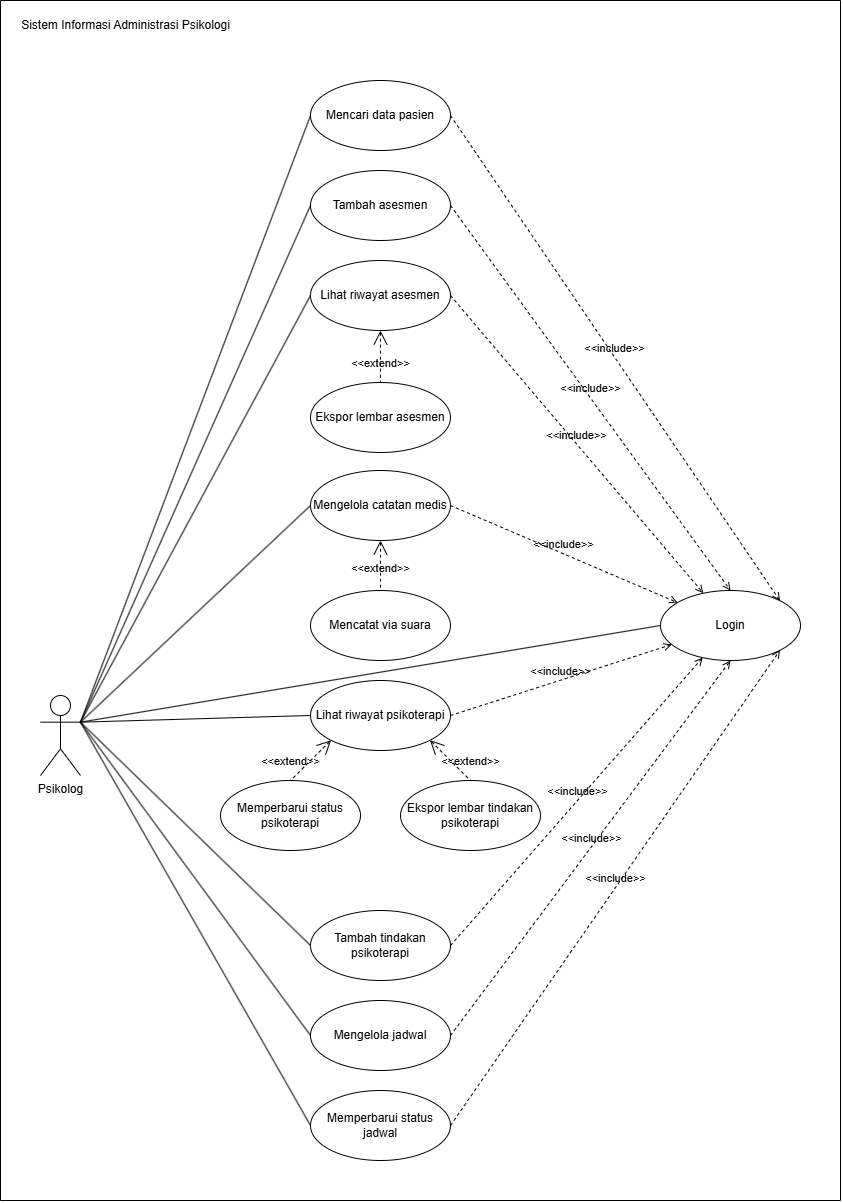

The diagram above was exported from draw.io. Its source (the exported page's mxGraphModel, read from the mxfile embedded in the PNG):
<mxGraphModel dx="3173" dy="1650" grid="1" gridSize="10" guides="1" tooltips="1" connect="1" arrows="1" fold="1" page="1" pageScale="1" pageWidth="850" pageHeight="1100" math="0" shadow="0">
  <root>
    <mxCell id="0" />
    <mxCell id="1" parent="0" />
    <mxCell id="LHbW97p9C3nqbQWEHNdO-1" edge="1" parent="1" source="LHbW97p9C3nqbQWEHNdO-5" style="rounded=0;orthogonalLoop=1;jettySize=auto;html=1;exitX=1;exitY=0.3333333333333333;exitDx=0;exitDy=0;exitPerimeter=0;entryX=0;entryY=0.5;entryDx=0;entryDy=0;endArrow=none;endFill=0;" target="LHbW97p9C3nqbQWEHNdO-12">
      <mxGeometry relative="1" as="geometry" />
    </mxCell>
    <mxCell id="LHbW97p9C3nqbQWEHNdO-2" edge="1" parent="1" source="LHbW97p9C3nqbQWEHNdO-5" style="rounded=0;orthogonalLoop=1;jettySize=auto;html=1;exitX=1;exitY=0.3333333333333333;exitDx=0;exitDy=0;exitPerimeter=0;entryX=0;entryY=0.5;entryDx=0;entryDy=0;endArrow=none;endFill=0;" target="LHbW97p9C3nqbQWEHNdO-7">
      <mxGeometry relative="1" as="geometry" />
    </mxCell>
    <mxCell id="LHbW97p9C3nqbQWEHNdO-3" edge="1" parent="1" source="LHbW97p9C3nqbQWEHNdO-5" style="rounded=0;orthogonalLoop=1;jettySize=auto;html=1;exitX=1;exitY=0.3333333333333333;exitDx=0;exitDy=0;exitPerimeter=0;entryX=0;entryY=0.5;entryDx=0;entryDy=0;endArrow=none;endFill=0;" target="LHbW97p9C3nqbQWEHNdO-8">
      <mxGeometry relative="1" as="geometry" />
    </mxCell>
    <mxCell id="LHbW97p9C3nqbQWEHNdO-4" edge="1" parent="1" source="LHbW97p9C3nqbQWEHNdO-5" style="rounded=0;orthogonalLoop=1;jettySize=auto;html=1;exitX=1;exitY=0.3333333333333333;exitDx=0;exitDy=0;exitPerimeter=0;entryX=0;entryY=0.5;entryDx=0;entryDy=0;endArrow=none;endFill=0;" target="LHbW97p9C3nqbQWEHNdO-9">
      <mxGeometry relative="1" as="geometry" />
    </mxCell>
    <mxCell id="LHbW97p9C3nqbQWEHNdO-5" parent="1" style="shape=umlActor;html=1;verticalLabelPosition=bottom;verticalAlign=top;align=center;" value="Psikolog" vertex="1">
      <mxGeometry height="80" width="40" x="350" y="1095" as="geometry" />
    </mxCell>
    <mxCell id="LHbW97p9C3nqbQWEHNdO-6" parent="1" style="ellipse;whiteSpace=wrap;html=1;" value="Login" vertex="1">
      <mxGeometry height="70" width="140" x="970" y="990" as="geometry" />
    </mxCell>
    <mxCell id="LHbW97p9C3nqbQWEHNdO-7" parent="1" style="ellipse;whiteSpace=wrap;html=1;" value="Lihat riwayat asesmen" vertex="1">
      <mxGeometry height="70" width="140" x="620" y="660" as="geometry" />
    </mxCell>
    <mxCell id="LHbW97p9C3nqbQWEHNdO-8" parent="1" style="ellipse;whiteSpace=wrap;html=1;" value="Mengelola catatan medis" vertex="1">
      <mxGeometry height="70" width="140" x="620" y="870" as="geometry" />
    </mxCell>
    <mxCell id="LHbW97p9C3nqbQWEHNdO-9" parent="1" style="ellipse;whiteSpace=wrap;html=1;" value="Mengelola jadwal" vertex="1">
      <mxGeometry height="70" width="140" x="620" y="1400" as="geometry" />
    </mxCell>
    <mxCell id="LHbW97p9C3nqbQWEHNdO-10" parent="1" style="ellipse;whiteSpace=wrap;html=1;" value="Mencatat via suara" vertex="1">
      <mxGeometry height="70" width="140" x="620" y="990" as="geometry" />
    </mxCell>
    <mxCell id="LHbW97p9C3nqbQWEHNdO-11" parent="1" style="ellipse;whiteSpace=wrap;html=1;" value="Memperbarui status psikoterapi" vertex="1">
      <mxGeometry height="70" width="140" x="530" y="1180" as="geometry" />
    </mxCell>
    <mxCell id="LHbW97p9C3nqbQWEHNdO-12" parent="1" style="ellipse;whiteSpace=wrap;html=1;" value="Mencari data pasien" vertex="1">
      <mxGeometry height="70" width="140" x="620" y="480" as="geometry" />
    </mxCell>
    <mxCell id="LHbW97p9C3nqbQWEHNdO-13" edge="1" parent="1" source="LHbW97p9C3nqbQWEHNdO-8" style="edgeStyle=none;html=1;startArrow=open;endArrow=none;startSize=12;verticalAlign=bottom;dashed=1;labelBackgroundColor=none;rounded=0;entryX=0.5;entryY=0;entryDx=0;entryDy=0;exitX=0.5;exitY=1;exitDx=0;exitDy=0;" target="LHbW97p9C3nqbQWEHNdO-10" value="&amp;lt;&amp;lt;extend&amp;gt;&amp;gt;">
      <mxGeometry relative="1" width="160" x="0.5" as="geometry">
        <mxPoint as="offset" />
        <mxPoint x="640" y="974" as="sourcePoint" />
        <mxPoint x="800" y="974" as="targetPoint" />
      </mxGeometry>
    </mxCell>
    <mxCell id="LHbW97p9C3nqbQWEHNdO-14" edge="1" parent="1" style="edgeStyle=none;html=1;endArrow=none;verticalAlign=bottom;rounded=0;" value="">
      <mxGeometry relative="1" width="160" as="geometry">
        <mxPoint x="1150" y="400" as="sourcePoint" />
        <mxPoint x="1150" y="1600" as="targetPoint" />
      </mxGeometry>
    </mxCell>
    <mxCell id="LHbW97p9C3nqbQWEHNdO-15" edge="1" parent="1" style="edgeStyle=none;html=1;endArrow=none;verticalAlign=bottom;rounded=0;" value="">
      <mxGeometry relative="1" width="160" as="geometry">
        <mxPoint x="1150" y="400" as="sourcePoint" />
        <mxPoint x="310" y="400" as="targetPoint" />
      </mxGeometry>
    </mxCell>
    <mxCell id="LHbW97p9C3nqbQWEHNdO-16" parent="1" style="text;html=1;align=center;verticalAlign=middle;resizable=0;points=[];autosize=1;strokeColor=none;fillColor=none;" value="Sistem Informasi Administrasi Psikologi" vertex="1">
      <mxGeometry height="30" width="230" x="320" y="410" as="geometry" />
    </mxCell>
    <mxCell id="LHbW97p9C3nqbQWEHNdO-17" parent="1" style="ellipse;whiteSpace=wrap;html=1;" value="Lihat riwayat psikoterapi" vertex="1">
      <mxGeometry height="70" width="140" x="620" y="1080" as="geometry" />
    </mxCell>
    <mxCell id="LHbW97p9C3nqbQWEHNdO-18" edge="1" parent="1" source="LHbW97p9C3nqbQWEHNdO-5" style="rounded=0;orthogonalLoop=1;jettySize=auto;html=1;exitX=1;exitY=0.3333333333333333;exitDx=0;exitDy=0;exitPerimeter=0;entryX=0;entryY=0.5;entryDx=0;entryDy=0;endArrow=none;endFill=0;" target="LHbW97p9C3nqbQWEHNdO-17">
      <mxGeometry relative="1" as="geometry">
        <mxPoint x="300" y="814" as="sourcePoint" />
        <mxPoint x="400" y="875" as="targetPoint" />
      </mxGeometry>
    </mxCell>
    <mxCell id="LHbW97p9C3nqbQWEHNdO-19" parent="1" style="ellipse;whiteSpace=wrap;html=1;" value="Ekspor lembar tindakan psikoterapi" vertex="1">
      <mxGeometry height="70" width="140" x="710" y="1180" as="geometry" />
    </mxCell>
    <mxCell id="LHbW97p9C3nqbQWEHNdO-20" edge="1" parent="1" source="LHbW97p9C3nqbQWEHNdO-17" style="edgeStyle=none;html=1;startArrow=open;endArrow=none;startSize=12;verticalAlign=bottom;dashed=1;labelBackgroundColor=none;rounded=0;entryX=0.5;entryY=0;entryDx=0;entryDy=0;exitX=1;exitY=1;exitDx=0;exitDy=0;" target="LHbW97p9C3nqbQWEHNdO-19" value="&amp;lt;&amp;lt;extend&amp;gt;&amp;gt;">
      <mxGeometry relative="1" width="160" x="0.752" y="7" as="geometry">
        <mxPoint as="offset" />
        <mxPoint x="770" y="1107.58" as="sourcePoint" />
        <mxPoint x="870" y="1107.58" as="targetPoint" />
      </mxGeometry>
    </mxCell>
    <mxCell id="LHbW97p9C3nqbQWEHNdO-21" parent="1" style="ellipse;whiteSpace=wrap;html=1;" value="Ekspor lembar asesmen" vertex="1">
      <mxGeometry height="70" width="140" x="620" y="782" as="geometry" />
    </mxCell>
    <mxCell id="LHbW97p9C3nqbQWEHNdO-22" edge="1" parent="1" source="LHbW97p9C3nqbQWEHNdO-7" style="edgeStyle=none;html=1;startArrow=open;endArrow=none;startSize=12;verticalAlign=bottom;dashed=1;labelBackgroundColor=none;rounded=0;entryX=0.5;entryY=0;entryDx=0;entryDy=0;exitX=0.5;exitY=1;exitDx=0;exitDy=0;jumpStyle=none;" target="LHbW97p9C3nqbQWEHNdO-21" value="&lt;div style=&quot;line-height: 80%;&quot;&gt;&amp;lt;&amp;lt;extend&amp;gt;&amp;gt;&lt;/div&gt;">
      <mxGeometry relative="1" width="160" x="0.5027" as="geometry">
        <mxPoint as="offset" />
        <mxPoint x="760" y="812" as="sourcePoint" />
        <mxPoint x="860" y="812" as="targetPoint" />
      </mxGeometry>
    </mxCell>
    <mxCell id="LHbW97p9C3nqbQWEHNdO-23" parent="1" style="ellipse;whiteSpace=wrap;html=1;" value="Memperbarui status jadwal" vertex="1">
      <mxGeometry height="70" width="140" x="620" y="1490" as="geometry" />
    </mxCell>
    <mxCell id="LHbW97p9C3nqbQWEHNdO-24" edge="1" parent="1" source="LHbW97p9C3nqbQWEHNdO-5" style="rounded=0;orthogonalLoop=1;jettySize=auto;html=1;exitX=1;exitY=0.3333333333333333;exitDx=0;exitDy=0;exitPerimeter=0;entryX=0;entryY=0.5;entryDx=0;entryDy=0;endArrow=none;endFill=0;" target="LHbW97p9C3nqbQWEHNdO-23">
      <mxGeometry relative="1" as="geometry">
        <mxPoint x="250" y="1050" as="sourcePoint" />
        <mxPoint x="350" y="1186" as="targetPoint" />
      </mxGeometry>
    </mxCell>
    <mxCell id="LHbW97p9C3nqbQWEHNdO-25" parent="1" style="ellipse;whiteSpace=wrap;html=1;" value="Tambah asesmen" vertex="1">
      <mxGeometry height="70" width="140" x="620" y="570" as="geometry" />
    </mxCell>
    <mxCell id="LHbW97p9C3nqbQWEHNdO-26" parent="1" style="ellipse;whiteSpace=wrap;html=1;" value="Tambah tindakan psikoterapi" vertex="1">
      <mxGeometry height="70" width="140" x="620" y="1310" as="geometry" />
    </mxCell>
    <mxCell id="LHbW97p9C3nqbQWEHNdO-27" edge="1" parent="1" source="LHbW97p9C3nqbQWEHNdO-5" style="rounded=0;orthogonalLoop=1;jettySize=auto;html=1;exitX=1;exitY=0.3333333333333333;exitDx=0;exitDy=0;exitPerimeter=0;entryX=0;entryY=0.5;entryDx=0;entryDy=0;endArrow=none;endFill=0;" target="LHbW97p9C3nqbQWEHNdO-26">
      <mxGeometry relative="1" as="geometry">
        <mxPoint x="300" y="919" as="sourcePoint" />
        <mxPoint x="400" y="965" as="targetPoint" />
      </mxGeometry>
    </mxCell>
    <mxCell id="LHbW97p9C3nqbQWEHNdO-28" edge="1" parent="1" source="LHbW97p9C3nqbQWEHNdO-5" style="rounded=0;orthogonalLoop=1;jettySize=auto;html=1;exitX=1;exitY=0.3333333333333333;exitDx=0;exitDy=0;exitPerimeter=0;entryX=0;entryY=0.5;entryDx=0;entryDy=0;endArrow=none;endFill=0;" target="LHbW97p9C3nqbQWEHNdO-25">
      <mxGeometry relative="1" as="geometry">
        <mxPoint x="300" y="919" as="sourcePoint" />
        <mxPoint x="400" y="785" as="targetPoint" />
      </mxGeometry>
    </mxCell>
    <mxCell id="LHbW97p9C3nqbQWEHNdO-29" edge="1" parent="1" source="LHbW97p9C3nqbQWEHNdO-17" style="edgeStyle=none;html=1;startArrow=open;endArrow=none;startSize=12;verticalAlign=bottom;dashed=1;labelBackgroundColor=none;rounded=0;entryX=0.5;entryY=0;entryDx=0;entryDy=0;exitX=0;exitY=1;exitDx=0;exitDy=0;" target="LHbW97p9C3nqbQWEHNdO-11" value="&amp;lt;&amp;lt;extend&amp;gt;&amp;gt;">
      <mxGeometry relative="1" width="160" x="0.752" y="-7" as="geometry">
        <mxPoint as="offset" />
        <mxPoint x="780" y="1118" as="sourcePoint" />
        <mxPoint x="880" y="1118" as="targetPoint" />
      </mxGeometry>
    </mxCell>
    <mxCell id="LHbW97p9C3nqbQWEHNdO-30" edge="1" parent="1" source="LHbW97p9C3nqbQWEHNdO-12" style="html=1;verticalAlign=bottom;labelBackgroundColor=none;endArrow=open;endFill=0;dashed=1;rounded=0;exitX=1;exitY=0.5;exitDx=0;exitDy=0;entryX=1;entryY=0;entryDx=0;entryDy=0;" target="LHbW97p9C3nqbQWEHNdO-6" value="&amp;lt;&amp;lt;include&amp;gt;&amp;gt;">
      <mxGeometry relative="1" width="160" as="geometry">
        <mxPoint x="380" y="628.75" as="sourcePoint" />
        <mxPoint x="540" y="628.75" as="targetPoint" />
      </mxGeometry>
    </mxCell>
    <mxCell id="LHbW97p9C3nqbQWEHNdO-31" edge="1" parent="1" source="LHbW97p9C3nqbQWEHNdO-25" style="html=1;verticalAlign=bottom;labelBackgroundColor=none;endArrow=open;endFill=0;dashed=1;rounded=0;exitX=1;exitY=0.5;exitDx=0;exitDy=0;entryX=0.5;entryY=0;entryDx=0;entryDy=0;" target="LHbW97p9C3nqbQWEHNdO-6" value="&amp;lt;&amp;lt;include&amp;gt;&amp;gt;">
      <mxGeometry relative="1" width="160" as="geometry">
        <mxPoint x="651" y="632" as="sourcePoint" />
        <mxPoint x="419" y="710" as="targetPoint" />
      </mxGeometry>
    </mxCell>
    <mxCell id="LHbW97p9C3nqbQWEHNdO-32" edge="1" parent="1" source="LHbW97p9C3nqbQWEHNdO-7" style="html=1;verticalAlign=bottom;labelBackgroundColor=none;endArrow=open;endFill=0;dashed=1;rounded=0;exitX=1;exitY=0.5;exitDx=0;exitDy=0;" target="LHbW97p9C3nqbQWEHNdO-6" value="&amp;lt;&amp;lt;include&amp;gt;&amp;gt;">
      <mxGeometry relative="1" width="160" as="geometry">
        <mxPoint x="630" y="697" as="sourcePoint" />
        <mxPoint x="440" y="735" as="targetPoint" />
      </mxGeometry>
    </mxCell>
    <mxCell id="LHbW97p9C3nqbQWEHNdO-33" edge="1" parent="1" source="LHbW97p9C3nqbQWEHNdO-8" style="html=1;verticalAlign=bottom;labelBackgroundColor=none;endArrow=open;endFill=0;dashed=1;rounded=0;exitX=1;exitY=0.5;exitDx=0;exitDy=0;" target="LHbW97p9C3nqbQWEHNdO-6" value="&amp;lt;&amp;lt;include&amp;gt;&amp;gt;">
      <mxGeometry relative="1" width="160" as="geometry">
        <mxPoint x="630" y="787" as="sourcePoint" />
        <mxPoint x="380" y="852" as="targetPoint" />
      </mxGeometry>
    </mxCell>
    <mxCell id="LHbW97p9C3nqbQWEHNdO-34" edge="1" parent="1" source="LHbW97p9C3nqbQWEHNdO-17" style="html=1;verticalAlign=bottom;labelBackgroundColor=none;endArrow=open;endFill=0;dashed=1;rounded=0;exitX=1;exitY=0.5;exitDx=0;exitDy=0;" target="LHbW97p9C3nqbQWEHNdO-6" value="&amp;lt;&amp;lt;include&amp;gt;&amp;gt;">
      <mxGeometry relative="1" width="160" as="geometry">
        <mxPoint x="630" y="877" as="sourcePoint" />
        <mxPoint x="400" y="877" as="targetPoint" />
      </mxGeometry>
    </mxCell>
    <mxCell id="LHbW97p9C3nqbQWEHNdO-35" edge="1" parent="1" source="LHbW97p9C3nqbQWEHNdO-26" style="html=1;verticalAlign=bottom;labelBackgroundColor=none;endArrow=open;endFill=0;dashed=1;rounded=0;exitX=1;exitY=0.5;exitDx=0;exitDy=0;" target="LHbW97p9C3nqbQWEHNdO-6" value="&amp;lt;&amp;lt;include&amp;gt;&amp;gt;">
      <mxGeometry relative="1" width="160" as="geometry">
        <mxPoint x="630" y="967" as="sourcePoint" />
        <mxPoint x="379" y="902" as="targetPoint" />
      </mxGeometry>
    </mxCell>
    <mxCell id="LHbW97p9C3nqbQWEHNdO-36" edge="1" parent="1" source="LHbW97p9C3nqbQWEHNdO-9" style="html=1;verticalAlign=bottom;labelBackgroundColor=none;endArrow=open;endFill=0;dashed=1;rounded=0;exitX=1;exitY=0.5;exitDx=0;exitDy=0;entryX=0.5;entryY=1;entryDx=0;entryDy=0;jumpStyle=none;" target="LHbW97p9C3nqbQWEHNdO-6" value="&amp;lt;&amp;lt;include&amp;gt;&amp;gt;">
      <mxGeometry relative="1" width="160" as="geometry">
        <mxPoint x="630" y="1057" as="sourcePoint" />
        <mxPoint x="300" y="857" as="targetPoint" />
      </mxGeometry>
    </mxCell>
    <mxCell id="LHbW97p9C3nqbQWEHNdO-37" edge="1" parent="1" source="LHbW97p9C3nqbQWEHNdO-23" style="html=1;verticalAlign=bottom;labelBackgroundColor=none;endArrow=open;endFill=0;dashed=1;rounded=0;exitX=1;exitY=0.5;exitDx=0;exitDy=0;entryX=1;entryY=1;entryDx=0;entryDy=0;jumpStyle=none;" target="LHbW97p9C3nqbQWEHNdO-6" value="&amp;lt;&amp;lt;include&amp;gt;&amp;gt;">
      <mxGeometry relative="1" width="160" as="geometry">
        <mxPoint x="630" y="1147" as="sourcePoint" />
        <mxPoint x="300" y="857" as="targetPoint" />
      </mxGeometry>
    </mxCell>
    <mxCell id="LHbW97p9C3nqbQWEHNdO-38" edge="1" parent="1" source="LHbW97p9C3nqbQWEHNdO-5" style="rounded=0;orthogonalLoop=1;jettySize=auto;html=1;exitX=1;exitY=0.3333333333333333;exitDx=0;exitDy=0;exitPerimeter=0;entryX=0;entryY=0.5;entryDx=0;entryDy=0;endArrow=none;endFill=0;" target="LHbW97p9C3nqbQWEHNdO-6">
      <mxGeometry relative="1" as="geometry">
        <mxPoint x="330" y="843.5" as="sourcePoint" />
        <mxPoint x="710" y="1066.5" as="targetPoint" />
      </mxGeometry>
    </mxCell>
    <mxCell id="LHbW97p9C3nqbQWEHNdO-39" edge="1" parent="1" style="edgeStyle=none;html=1;endArrow=none;verticalAlign=bottom;rounded=0;" value="">
      <mxGeometry relative="1" width="160" as="geometry">
        <mxPoint x="310" y="400" as="sourcePoint" />
        <mxPoint x="310" y="1600" as="targetPoint" />
      </mxGeometry>
    </mxCell>
    <mxCell id="LHbW97p9C3nqbQWEHNdO-40" edge="1" parent="1" style="edgeStyle=none;html=1;endArrow=none;verticalAlign=bottom;rounded=0;" value="">
      <mxGeometry relative="1" width="160" as="geometry">
        <mxPoint x="1150" y="1600" as="sourcePoint" />
        <mxPoint x="310" y="1600" as="targetPoint" />
      </mxGeometry>
    </mxCell>
  </root>
</mxGraphModel>